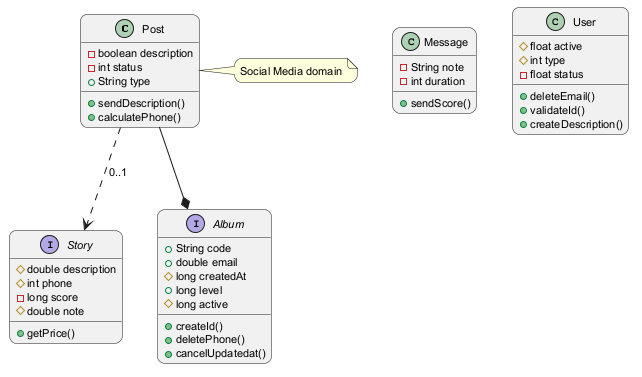

The diagram above was rendered by PlantUML. Its source (embedded in the PNG):
@startuml
skinparam backgroundColor #FFFFFF
skinparam roundCorner 15
skinparam defaultFontSize 11
class Post {
  -boolean description
  -int status
  +String type
  +sendDescription()
  +calculatePhone()
}
interface Story {
  #double description
  #int phone
  -long score
  #double note
  +getPrice()
}
class Message {
  -String note
  -int duration
  +sendScore()
}
class User {
  #float active
  #int type
  -float status
  +deleteEmail()
  +validateId()
  +createDescription()
}
interface Album {
  +String code
  +double email
  #long createdAt
  +long level
  #long active
  +createId()
  +deletePhone()
  +cancelUpdatedat()
}
Post --* Album
Post ..> Story : "0..1"
note right of Post : Social Media domain
@enduml